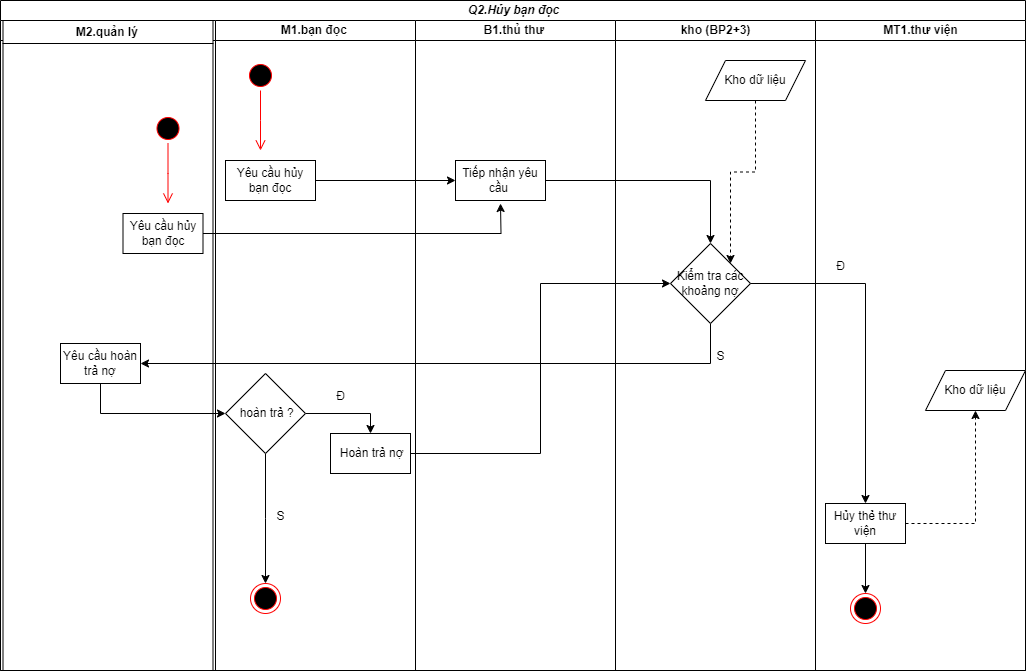

The diagram above was exported from draw.io. Its source (the exported page's mxGraphModel, read from the mxfile embedded in the PNG):
<mxGraphModel dx="1434" dy="888" grid="1" gridSize="10" guides="1" tooltips="1" connect="1" arrows="1" fold="1" page="1" pageScale="1" pageWidth="1169" pageHeight="1654" math="0" shadow="0">
  <root>
    <mxCell id="0" />
    <mxCell id="1" parent="0" />
    <mxCell id="MgnSrewKLJgBKkQXWldg-1" value="&lt;b&gt;&lt;i&gt;Q2.Hủy bạn đọc&lt;/i&gt;&lt;/b&gt;" style="swimlane;childLayout=stackLayout;resizeParent=1;resizeParentMax=0;startSize=20;html=1;" parent="1" vertex="1">
      <mxGeometry x="30" y="157" width="1025" height="670" as="geometry" />
    </mxCell>
    <mxCell id="FpKcGfe3Vw-FPpAQRg-0-3" style="swimlane;startSize=20;html=1;" parent="MgnSrewKLJgBKkQXWldg-1" vertex="1">
      <mxGeometry y="20" width="215" height="650" as="geometry" />
    </mxCell>
    <mxCell id="aJkYGNWyKm5_T5f1KCqS-2" value="&lt;b&gt;M2.quản lý&amp;nbsp;&lt;/b&gt;" style="swimlane;startSize=23;html=1;" parent="FpKcGfe3Vw-FPpAQRg-0-3" vertex="1">
      <mxGeometry x="2.5" width="210" height="650" as="geometry" />
    </mxCell>
    <mxCell id="aJkYGNWyKm5_T5f1KCqS-3" value="" style="ellipse;html=1;shape=startState;fillColor=#000000;strokeColor=#ff0000;" parent="aJkYGNWyKm5_T5f1KCqS-2" vertex="1">
      <mxGeometry x="150" y="93" width="30" height="30" as="geometry" />
    </mxCell>
    <mxCell id="aJkYGNWyKm5_T5f1KCqS-4" value="" style="edgeStyle=orthogonalEdgeStyle;html=1;verticalAlign=bottom;endArrow=open;endSize=8;strokeColor=#ff0000;rounded=0;" parent="aJkYGNWyKm5_T5f1KCqS-2" source="aJkYGNWyKm5_T5f1KCqS-3" edge="1">
      <mxGeometry relative="1" as="geometry">
        <mxPoint x="165" y="183" as="targetPoint" />
      </mxGeometry>
    </mxCell>
    <mxCell id="FpKcGfe3Vw-FPpAQRg-0-12" style="edgeStyle=orthogonalEdgeStyle;rounded=0;orthogonalLoop=1;jettySize=auto;html=1;" parent="aJkYGNWyKm5_T5f1KCqS-2" source="aJkYGNWyKm5_T5f1KCqS-5" edge="1">
      <mxGeometry relative="1" as="geometry">
        <mxPoint x="497.5" y="183" as="targetPoint" />
      </mxGeometry>
    </mxCell>
    <mxCell id="aJkYGNWyKm5_T5f1KCqS-5" value="Yêu cầu hủy bạn đọc" style="rounded=0;whiteSpace=wrap;html=1;" parent="aJkYGNWyKm5_T5f1KCqS-2" vertex="1">
      <mxGeometry x="120" y="193" width="80" height="40" as="geometry" />
    </mxCell>
    <mxCell id="aJkYGNWyKm5_T5f1KCqS-6" value="Yêu cầu hoàn trả nợ" style="rounded=0;whiteSpace=wrap;html=1;" parent="aJkYGNWyKm5_T5f1KCqS-2" vertex="1">
      <mxGeometry x="57.5" y="323" width="80" height="40" as="geometry" />
    </mxCell>
    <mxCell id="FpKcGfe3Vw-FPpAQRg-0-2" style="swimlane;startSize=20;html=1;" parent="MgnSrewKLJgBKkQXWldg-1" vertex="1">
      <mxGeometry x="215" y="20" width="200" height="650" as="geometry">
        <mxRectangle x="200" y="20" width="50" height="640" as="alternateBounds" />
      </mxGeometry>
    </mxCell>
    <mxCell id="MgnSrewKLJgBKkQXWldg-2" value="&lt;b&gt;M1.bạn đọc&amp;nbsp;&lt;/b&gt;" style="swimlane;startSize=20;html=1;" parent="FpKcGfe3Vw-FPpAQRg-0-2" vertex="1">
      <mxGeometry width="200" height="650" as="geometry" />
    </mxCell>
    <mxCell id="VdeJtO1A9hyu_w60KJxE-2" value="" style="edgeStyle=orthogonalEdgeStyle;html=1;verticalAlign=bottom;endArrow=open;endSize=8;strokeColor=#ff0000;rounded=0;" parent="MgnSrewKLJgBKkQXWldg-2" source="VdeJtO1A9hyu_w60KJxE-1" edge="1">
      <mxGeometry relative="1" as="geometry">
        <mxPoint x="45" y="130" as="targetPoint" />
      </mxGeometry>
    </mxCell>
    <mxCell id="VdeJtO1A9hyu_w60KJxE-1" value="" style="ellipse;html=1;shape=startState;fillColor=#000000;strokeColor=#ff0000;" parent="MgnSrewKLJgBKkQXWldg-2" vertex="1">
      <mxGeometry x="30" y="40" width="30" height="30" as="geometry" />
    </mxCell>
    <mxCell id="aGn29aGWor6C03lD7828-1" value="Yêu cầu hủy bạn đọc" style="rounded=0;whiteSpace=wrap;html=1;" parent="MgnSrewKLJgBKkQXWldg-2" vertex="1">
      <mxGeometry x="10" y="140" width="90" height="40" as="geometry" />
    </mxCell>
    <mxCell id="FpKcGfe3Vw-FPpAQRg-0-10" value="&amp;nbsp;Hoàn trả nợ" style="rounded=0;whiteSpace=wrap;html=1;" parent="MgnSrewKLJgBKkQXWldg-2" vertex="1">
      <mxGeometry x="115" y="413" width="80" height="40" as="geometry" />
    </mxCell>
    <mxCell id="AWR5ysFrBOI39g8MeIOQ-5" style="edgeStyle=orthogonalEdgeStyle;rounded=0;orthogonalLoop=1;jettySize=auto;html=1;entryX=0.5;entryY=0;entryDx=0;entryDy=0;" edge="1" parent="MgnSrewKLJgBKkQXWldg-2" source="AWR5ysFrBOI39g8MeIOQ-4" target="FpKcGfe3Vw-FPpAQRg-0-10">
      <mxGeometry relative="1" as="geometry" />
    </mxCell>
    <mxCell id="AWR5ysFrBOI39g8MeIOQ-7" style="edgeStyle=orthogonalEdgeStyle;rounded=0;orthogonalLoop=1;jettySize=auto;html=1;" edge="1" parent="MgnSrewKLJgBKkQXWldg-2" source="AWR5ysFrBOI39g8MeIOQ-4">
      <mxGeometry relative="1" as="geometry">
        <mxPoint x="50" y="563" as="targetPoint" />
      </mxGeometry>
    </mxCell>
    <mxCell id="AWR5ysFrBOI39g8MeIOQ-4" value="&amp;nbsp;hoàn trả ?" style="rhombus;whiteSpace=wrap;html=1;" vertex="1" parent="MgnSrewKLJgBKkQXWldg-2">
      <mxGeometry x="10" y="353" width="80" height="80" as="geometry" />
    </mxCell>
    <mxCell id="AWR5ysFrBOI39g8MeIOQ-8" value="" style="ellipse;html=1;shape=endState;fillColor=#000000;strokeColor=#ff0000;" vertex="1" parent="MgnSrewKLJgBKkQXWldg-2">
      <mxGeometry x="35" y="563" width="30" height="30" as="geometry" />
    </mxCell>
    <mxCell id="MgnSrewKLJgBKkQXWldg-3" value="&lt;b&gt;B1.thủ thư&amp;nbsp;&lt;/b&gt;" style="swimlane;startSize=20;html=1;" parent="MgnSrewKLJgBKkQXWldg-1" vertex="1">
      <mxGeometry x="415" y="20" width="200" height="650" as="geometry" />
    </mxCell>
    <mxCell id="aGn29aGWor6C03lD7828-4" value="Tiếp nhận yêu cầu&amp;nbsp;" style="rounded=0;whiteSpace=wrap;html=1;" parent="MgnSrewKLJgBKkQXWldg-3" vertex="1">
      <mxGeometry x="40" y="140" width="90" height="40" as="geometry" />
    </mxCell>
    <mxCell id="FpKcGfe3Vw-FPpAQRg-0-15" style="edgeStyle=orthogonalEdgeStyle;rounded=0;orthogonalLoop=1;jettySize=auto;html=1;entryX=1;entryY=0.5;entryDx=0;entryDy=0;" parent="MgnSrewKLJgBKkQXWldg-3" source="ITGu8-TucdC6kjanNqV7-1" target="aJkYGNWyKm5_T5f1KCqS-6" edge="1">
      <mxGeometry relative="1" as="geometry">
        <Array as="points">
          <mxPoint x="295" y="343" />
        </Array>
        <mxPoint x="-315" y="363" as="targetPoint" />
      </mxGeometry>
    </mxCell>
    <mxCell id="MgnSrewKLJgBKkQXWldg-4" value="&lt;b&gt;kho (BP2+3)&lt;/b&gt;" style="swimlane;startSize=20;html=1;" parent="MgnSrewKLJgBKkQXWldg-1" vertex="1">
      <mxGeometry x="615" y="20" width="200" height="650" as="geometry" />
    </mxCell>
    <mxCell id="ITGu8-TucdC6kjanNqV7-1" value="Kiểm tra các khoảng nợ" style="rhombus;whiteSpace=wrap;html=1;" parent="MgnSrewKLJgBKkQXWldg-4" vertex="1">
      <mxGeometry x="55" y="223" width="80" height="80" as="geometry" />
    </mxCell>
    <mxCell id="dn_jOuZ8expKRnyQd1f4-3" style="edgeStyle=orthogonalEdgeStyle;rounded=0;orthogonalLoop=1;jettySize=auto;html=1;entryX=1;entryY=0;entryDx=0;entryDy=0;dashed=1;" parent="MgnSrewKLJgBKkQXWldg-4" source="dn_jOuZ8expKRnyQd1f4-1" target="ITGu8-TucdC6kjanNqV7-1" edge="1">
      <mxGeometry relative="1" as="geometry" />
    </mxCell>
    <mxCell id="dn_jOuZ8expKRnyQd1f4-1" value="Kho dữ liệu" style="shape=parallelogram;perimeter=parallelogramPerimeter;whiteSpace=wrap;html=1;fixedSize=1;" parent="MgnSrewKLJgBKkQXWldg-4" vertex="1">
      <mxGeometry x="90" y="40" width="100" height="40" as="geometry" />
    </mxCell>
    <mxCell id="MgnSrewKLJgBKkQXWldg-5" value="&lt;b&gt;MT1.thư viện&lt;/b&gt;" style="swimlane;startSize=20;html=1;" parent="MgnSrewKLJgBKkQXWldg-1" vertex="1">
      <mxGeometry x="815" y="20" width="210" height="650" as="geometry" />
    </mxCell>
    <mxCell id="aJkYGNWyKm5_T5f1KCqS-1" value="Kho dữ liệu" style="shape=parallelogram;perimeter=parallelogramPerimeter;whiteSpace=wrap;html=1;fixedSize=1;" parent="MgnSrewKLJgBKkQXWldg-5" vertex="1">
      <mxGeometry x="110" y="350" width="100" height="40" as="geometry" />
    </mxCell>
    <mxCell id="FFEq_vgZklLYL-Ca92dq-1" value="" style="ellipse;html=1;shape=endState;fillColor=#000000;strokeColor=#ff0000;" parent="MgnSrewKLJgBKkQXWldg-5" vertex="1">
      <mxGeometry x="35" y="573" width="30" height="30" as="geometry" />
    </mxCell>
    <mxCell id="FpKcGfe3Vw-FPpAQRg-0-22" style="edgeStyle=orthogonalEdgeStyle;rounded=0;orthogonalLoop=1;jettySize=auto;html=1;entryX=0.5;entryY=1;entryDx=0;entryDy=0;dashed=1;" parent="MgnSrewKLJgBKkQXWldg-5" source="ZlZS7fhHt-G3_UJHemEx-1" target="aJkYGNWyKm5_T5f1KCqS-1" edge="1">
      <mxGeometry relative="1" as="geometry" />
    </mxCell>
    <mxCell id="FpKcGfe3Vw-FPpAQRg-0-23" style="edgeStyle=orthogonalEdgeStyle;rounded=0;orthogonalLoop=1;jettySize=auto;html=1;entryX=0.5;entryY=0;entryDx=0;entryDy=0;" parent="MgnSrewKLJgBKkQXWldg-5" source="ZlZS7fhHt-G3_UJHemEx-1" target="FFEq_vgZklLYL-Ca92dq-1" edge="1">
      <mxGeometry relative="1" as="geometry" />
    </mxCell>
    <mxCell id="ZlZS7fhHt-G3_UJHemEx-1" value="Hủy thẻ thư viện" style="rounded=0;whiteSpace=wrap;html=1;" parent="MgnSrewKLJgBKkQXWldg-5" vertex="1">
      <mxGeometry x="10" y="483" width="80" height="40" as="geometry" />
    </mxCell>
    <mxCell id="FpKcGfe3Vw-FPpAQRg-0-18" value="Đ" style="text;html=1;align=center;verticalAlign=middle;resizable=0;points=[];autosize=1;strokeColor=none;fillColor=none;" parent="MgnSrewKLJgBKkQXWldg-5" vertex="1">
      <mxGeometry x="10" y="231" width="30" height="30" as="geometry" />
    </mxCell>
    <mxCell id="FpKcGfe3Vw-FPpAQRg-0-11" style="edgeStyle=orthogonalEdgeStyle;rounded=0;orthogonalLoop=1;jettySize=auto;html=1;entryX=0;entryY=0.5;entryDx=0;entryDy=0;" parent="MgnSrewKLJgBKkQXWldg-1" source="aGn29aGWor6C03lD7828-1" target="aGn29aGWor6C03lD7828-4" edge="1">
      <mxGeometry relative="1" as="geometry" />
    </mxCell>
    <mxCell id="FpKcGfe3Vw-FPpAQRg-0-13" style="edgeStyle=orthogonalEdgeStyle;rounded=0;orthogonalLoop=1;jettySize=auto;html=1;entryX=0.5;entryY=0;entryDx=0;entryDy=0;" parent="MgnSrewKLJgBKkQXWldg-1" source="aGn29aGWor6C03lD7828-4" target="ITGu8-TucdC6kjanNqV7-1" edge="1">
      <mxGeometry relative="1" as="geometry" />
    </mxCell>
    <mxCell id="FpKcGfe3Vw-FPpAQRg-0-14" style="edgeStyle=orthogonalEdgeStyle;rounded=0;orthogonalLoop=1;jettySize=auto;html=1;entryX=0.5;entryY=0;entryDx=0;entryDy=0;" parent="MgnSrewKLJgBKkQXWldg-1" source="ITGu8-TucdC6kjanNqV7-1" target="ZlZS7fhHt-G3_UJHemEx-1" edge="1">
      <mxGeometry relative="1" as="geometry" />
    </mxCell>
    <mxCell id="FpKcGfe3Vw-FPpAQRg-0-17" style="edgeStyle=orthogonalEdgeStyle;rounded=0;orthogonalLoop=1;jettySize=auto;html=1;entryX=0;entryY=0.5;entryDx=0;entryDy=0;" parent="MgnSrewKLJgBKkQXWldg-1" source="FpKcGfe3Vw-FPpAQRg-0-10" target="ITGu8-TucdC6kjanNqV7-1" edge="1">
      <mxGeometry relative="1" as="geometry" />
    </mxCell>
    <mxCell id="AWR5ysFrBOI39g8MeIOQ-1" style="edgeStyle=orthogonalEdgeStyle;rounded=0;orthogonalLoop=1;jettySize=auto;html=1;entryX=0;entryY=0.5;entryDx=0;entryDy=0;" edge="1" parent="MgnSrewKLJgBKkQXWldg-1" source="aJkYGNWyKm5_T5f1KCqS-6" target="AWR5ysFrBOI39g8MeIOQ-4">
      <mxGeometry relative="1" as="geometry">
        <mxPoint x="140" y="513" as="targetPoint" />
        <Array as="points">
          <mxPoint x="100" y="413" />
        </Array>
      </mxGeometry>
    </mxCell>
    <mxCell id="FpKcGfe3Vw-FPpAQRg-0-19" value="S" style="text;html=1;align=center;verticalAlign=middle;resizable=0;points=[];autosize=1;strokeColor=none;fillColor=none;" parent="1" vertex="1">
      <mxGeometry x="735" y="498" width="30" height="30" as="geometry" />
    </mxCell>
    <mxCell id="AWR5ysFrBOI39g8MeIOQ-6" value="Đ" style="text;html=1;align=center;verticalAlign=middle;resizable=0;points=[];autosize=1;strokeColor=none;fillColor=none;" vertex="1" parent="1">
      <mxGeometry x="355" y="538" width="30" height="30" as="geometry" />
    </mxCell>
    <mxCell id="AWR5ysFrBOI39g8MeIOQ-9" value="S" style="text;html=1;align=center;verticalAlign=middle;resizable=0;points=[];autosize=1;strokeColor=none;fillColor=none;" vertex="1" parent="1">
      <mxGeometry x="295" y="658" width="30" height="30" as="geometry" />
    </mxCell>
  </root>
</mxGraphModel>